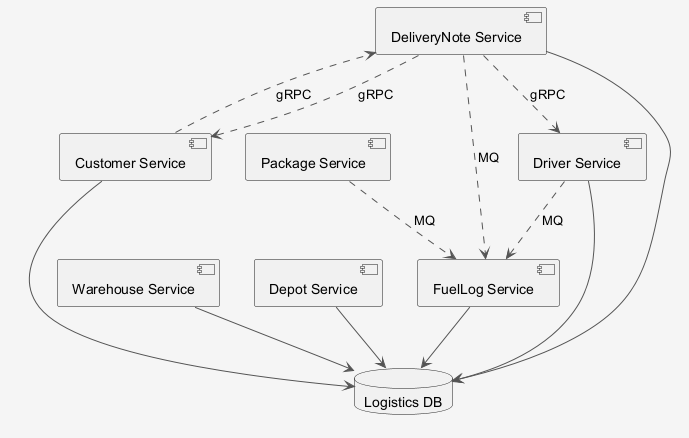

The diagram above was rendered by PlantUML. Its source (embedded in the PNG):
@startuml
skinparam shadowing false
skinparam backgroundColor #F5F5F5
skinparam ArrowColor #555555
component "Package Service" as C_PackageService
component "FuelLog Service" as C_FuelLogService
component "Warehouse Service" as C_WarehouseService
component "Depot Service" as C_DepotService
component "Driver Service" as C_DriverService
component "Customer Service" as C_CustomerService
component "DeliveryNote Service" as C_DeliveryNoteService
database "Logistics DB" as DB_logistics
C_FuelLogService --> DB_logistics
C_WarehouseService --> DB_logistics
C_DepotService --> DB_logistics
C_DriverService --> DB_logistics
C_CustomerService --> DB_logistics
C_DeliveryNoteService --> DB_logistics
C_CustomerService ..> C_DeliveryNoteService : gRPC
C_DeliveryNoteService ..> C_FuelLogService : MQ
C_PackageService ..> C_FuelLogService : MQ
C_DeliveryNoteService ..> C_DriverService : gRPC
C_DriverService ..> C_FuelLogService : MQ
C_DeliveryNoteService ..> C_CustomerService : gRPC
@enduml